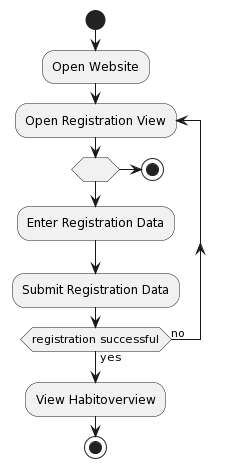

The diagram above was rendered by PlantUML. Its source (embedded in the PNG):
@startuml
start

:Open Website;

repeat :Open Registration View;

if ( ) then ( )
	stop
else ( )
	:Enter Registration Data;
endif

:Submit Registration Data;

repeat while (registration successful) is (no) not (yes)
  
:View Habitoverview;

stop
@enduml